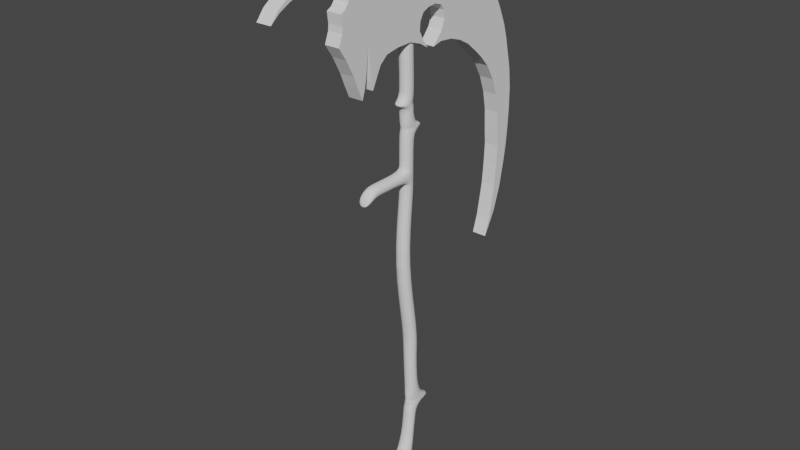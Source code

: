 # Source: fantasyScytheBackup.blend  (saved by Blender 2.93.21; exported with 4.5.12 LTS)
import bpy
from mathutils import Matrix  # noqa: F401  (used for matrix-valued properties, if any)

bpy.ops.wm.read_factory_settings(use_empty=True)
scene = bpy.context.scene
scene.name = 'Scene'

# ---- collections
col_collection = bpy.data.collections.new('Collection'); scene.collection.children.link(col_collection)

# ---- world
world_world = bpy.data.worlds.new('World'); scene.world = world_world
world_world.use_nodes = True; world_world.node_tree.nodes.clear()
_N = world_world.node_tree.nodes; _L = world_world.node_tree.links
n0 = _N.new('ShaderNodeOutputWorld'); n0.name = 'World Output'; n0.location = (300, 300)
n1 = _N.new('ShaderNodeBackground'); n1.name = 'Background'; n1.location = (10, 300)
n1.inputs[0].default_value = (0.05088, 0.05088, 0.05088, 1.0)
_L.new(n1.outputs[0], n0.inputs[0])
n0.is_active_output = True
world_world.color = (0.05088, 0.05088, 0.05088)
world_world.use_sun_shadow = False
world_world.sun_shadow_jitter_overblur = 0.0

# ---- meshes
me_cube_001 = bpy.data.meshes.new('Cube.001')
me_cube_001.from_pydata([(-1.0, 0.614, 0.9997), (-1.0, 4.663, 1.0), (1.0, 0.614, 0.9997), (1.0, 4.663, 1.0), (-1.0, 0.1603, -0.3243), (-1.0, 2.136, -0.3305), (1.0, 2.136, -0.3305), (1.0, 0.1603, -0.3243), (-1.0, -1.0, 0.3207), (-1.0, -1.0, 0.3559), (-1.0, 1.0, 0.3559), (-1.0, 1.0, 0.3207), (1.0, 1.0, 0.3559), (1.0, 1.0, 0.3207), (1.0, -1.0, 0.3559), (1.0, -1.0, 0.3207), (-1.273, -8.851, 0.2925), (-1.273, -8.516, 0.327), (0.727, -8.516, 0.327), (0.727, -8.851, 0.2925), (-1.0, -1.0, 0.4408), (-1.0, -1.0, 0.5154), (-1.0, 0.9978, 0.5154), (-1.0, 1.0, 0.4408), (1.0, 0.9978, 0.5154), (1.0, 1.0, 0.4408), (1.0, -1.0, 0.5154), (1.0, -1.0, 0.4408), (-1.0, -1.0, 0.4749), (-1.0, 2.976, 0.4749), (1.0, 2.976, 0.4749), (1.0, -1.0, 0.4749), (-1.0, -1.0, 0.5202), (-1.0, 1.0, 0.5202), (1.0, 1.0, 0.5202), (1.0, -1.0, 0.5202), (-1.0, -2.276, 0.545), (-1.0, 1.0, 0.545), (1.0, 1.0, 0.545), (1.0, -2.276, 0.545), (-1.0, -1.0, 0.574), (-1.0, 1.0, 0.574), (1.0, 1.0, 0.574), (1.0, -1.0, 0.574), (-1.0, 0.4963, 0.9728), (-1.0, 3.294, 0.9679), (1.0, 3.294, 0.9679), (1.0, 0.4963, 0.9728), (-0.9841, 0.9841, 0.3162), (0.9841, 0.9841, 0.3162), (0.9841, -0.9841, 0.3162), (-0.9841, -0.9841, 0.3162), (-1.0, 1.0, 0.3633), (1.0, 1.0, 0.3633), (1.0, -1.0, 0.3633), (-1.0, -1.0, 0.3633), (-1.0, -7.353, 0.3559), (1.0, -7.353, 0.3559), (1.0, -7.353, 0.3207), (-1.0, -7.353, 0.3207), (1.0, -4.298, 0.3559), (1.0, -4.298, 0.3207), (-1.0, -4.298, 0.3559), (-1.0, -4.298, 0.3207), (-1.0, 1.0, 0.6364), (1.0, 1.0, 0.6364), (1.0, -1.0, 0.6364), (-1.0, -1.0, 0.6364), (-1.0, 1.0, 0.5357), (1.0, 1.0, 0.5357), (1.0, -1.221, 0.5357), (-1.0, -1.221, 0.5357), (-1.0, 1.0, 0.5523), (1.0, 1.0, 0.5523), (1.0, -1.603, 0.5523), (-1.0, -1.603, 0.5523), (-1.0, 1.0, 0.5871), (1.0, 1.0, 0.5871), (1.0, -1.0, 0.5871), (-1.0, -1.0, 0.5871), (-1.0, 1.45, 0.4635), (1.0, 1.45, 0.4635), (1.0, -1.0, 0.4635), (-1.0, -1.0, 0.4635), (-1.0, -1.0, 0.4912), (-1.0, 1.372, 0.4912), (1.0, 1.372, 0.4912), (1.0, -1.0, 0.4912), (-1.0, -1.0, 0.5082), (-1.0, 1.096, 0.5082), (1.0, 1.096, 0.5082), (1.0, -1.0, 0.5082), (1.0, 0.008872, -0.3977), (-1.0, 0.008872, -0.3977), (1.0, 5.197, -0.4157), (-1.0, 5.197, -0.4157), (1.0, -0.008542, -0.4286), (-1.0, -0.008542, -0.4286), (1.0, 1.968, -0.4348), (-1.0, 1.968, -0.4348), (1.306, -2.295, -0.6078), (-1.0, -1.3, -0.6047), (1.306, 1.695, -0.6077), (-1.0, 0.7001, -0.6047), (1.306, 1.159, -0.5931), (-1.611, 1.159, -0.5931), (-1.611, -1.759, -0.5932), (1.306, -1.759, -0.5932), (-1.0, 2.947, -0.422), (-1.0, 0.1119, -0.4131), (1.0, 0.1119, -0.4131), (1.0, 2.947, -0.422), (-1.0, 2.517, -0.3593), (-1.0, 0.2101, -0.3529), (1.0, 0.2101, -0.3529), (1.0, 2.517, -0.3593), (-1.0, 1.93, -0.237), (1.0, 1.93, -0.237), (1.0, -0.04617, -0.2308), (-1.0, -0.04617, -0.2308), (-1.195, 0.8949, -0.5797), (1.195, -1.495, -0.5797), (1.195, 0.8949, -0.5797), (-1.195, -1.495, -0.5797), (-1.0, -0.01428, -0.4028), (1.0, 4.005, -0.4147), (-1.0, 4.005, -0.4147), (1.0, -0.01428, -0.4028), (-1.0, 2.979, -0.3809), (1.0, 0.1016, -0.373), (-1.0, 0.1016, -0.373), (1.0, 2.979, -0.3809), (-1.009, 1.399, -0.506), (1.009, -0.2948, -0.5007), (1.009, 1.399, -0.506), (-1.009, -0.2948, -0.5007), (-1.0, 0.3767, 0.9455), (-1.0, 2.644, 0.9415), (1.0, 2.644, 0.9415), (1.0, 0.3767, 0.9455), (-1.0, 0.4667, 0.966), (-1.0, 3.159, 0.9613), (1.0, 3.159, 0.9613), (1.0, 0.4667, 0.966), (-1.0, 0.575, 0.9908), (-1.0, 3.796, 0.9851), (1.0, 3.796, 0.9851), (1.0, 0.575, 0.9908), (-1.0, 0.6043, 0.9975), (-1.0, 4.284, 0.991), (1.0, 4.284, 0.991), (1.0, 0.6043, 0.9975), (-1.0, -5.708, 0.3559), (-1.0, -5.708, 0.3207), (1.0, -5.708, 0.3559), (1.0, -5.708, 0.3207), (1.102, 1.191, -0.5448), (-1.102, -0.6589, -0.539), (-1.102, 1.191, -0.5448), (1.102, -0.6589, -0.539), (-1.004, 1.727, -0.4633), (1.004, -0.01458, -0.4579), (1.004, 1.727, -0.4633), (-1.004, -0.01458, -0.4579), (-0.9841, -0.9841, 0.2781), (-0.9841, 0.9841, 0.2781), (0.9841, 0.9841, 0.2781), (0.9841, -0.9841, 0.2781), (-1.184, 1.567, -0.05308), (1.184, 2.147, -0.1754), (1.184, 0.1114, -0.1754), (-1.184, 0.1114, -0.1754), (-1.064, -2.15, 0.0752), (-1.064, -0.155, 0.0752), (1.064, -0.155, 0.0752), (1.064, -2.15, 0.0752), (-1.0, 0.7852, 0.7473), (1.0, 0.7852, 0.7473), (1.0, -1.369, 0.7511), (-1.0, -1.369, 0.7511), (-1.0, 2.003, 0.4818), (1.0, 2.003, 0.4818), (1.0, -1.01, 0.4818), (-1.0, -1.01, 0.4818), (-1.0, -1.213, 0.5632), (-1.0, 1.0, 0.5632), (1.0, 1.0, 0.5632), (1.0, -1.213, 0.5632), (-1.0, 1.0, 0.528), (1.0, 1.0, 0.528), (1.0, -1.074, 0.528), (-1.0, -1.074, 0.528), (-1.0, 3.604, -0.3956), (1.0, 0.04791, -0.3836), (-1.0, 0.04791, -0.3836), (1.0, 3.604, -0.3956)], [], [(148, 0, 1, 149), (149, 1, 3, 150), (150, 3, 2, 151), (151, 2, 0, 148), (3, 1, 0, 2), (50, 15, 8, 51), (57, 56, 17, 18), (49, 13, 15, 50), (13, 12, 14, 15), (48, 11, 13, 49), (11, 10, 12, 13), (51, 8, 11, 48), (8, 9, 10, 11), (19, 18, 17, 16), (58, 57, 18, 19), (56, 59, 16, 17), (59, 58, 19, 16), (54, 27, 20, 55), (91, 26, 21, 88), (53, 25, 27, 54), (90, 24, 26, 91), (52, 23, 25, 53), (89, 22, 24, 90), (55, 20, 23, 52), (88, 21, 22, 89), (83, 28, 29, 80), (80, 29, 30, 81), (81, 30, 31, 82), (82, 31, 28, 83), (26, 35, 32, 21), (24, 34, 35, 26), (22, 33, 34, 24), (21, 32, 33, 22), (70, 39, 36, 71), (69, 38, 39, 70), (68, 37, 38, 69), (71, 36, 37, 68), (187, 43, 40, 184), (186, 42, 43, 187), (185, 41, 42, 186), (184, 40, 41, 185), (143, 47, 44, 140), (142, 46, 47, 143), (141, 45, 46, 142), (140, 44, 45, 141), (164, 51, 48, 165), (165, 48, 49, 166), (166, 49, 50, 167), (167, 50, 51, 164), (9, 55, 52, 10), (10, 52, 53, 12), (12, 53, 54, 14), (14, 54, 55, 9), (153, 155, 58, 59), (152, 153, 59, 56), (155, 154, 57, 58), (154, 152, 56, 57), (14, 9, 62, 60), (15, 14, 60, 61), (9, 8, 63, 62), (8, 15, 61, 63), (79, 67, 64, 76), (76, 64, 65, 77), (77, 65, 66, 78), (78, 66, 67, 79), (191, 71, 68, 188), (188, 68, 69, 189), (189, 69, 70, 190), (190, 70, 71, 191), (36, 75, 72, 37), (37, 72, 73, 38), (38, 73, 74, 39), (39, 74, 75, 36), (43, 78, 79, 40), (42, 77, 78, 43), (41, 76, 77, 42), (40, 79, 76, 41), (27, 82, 83, 20), (25, 81, 82, 27), (23, 80, 81, 25), (20, 83, 80, 23), (183, 84, 85, 180), (180, 85, 86, 181), (181, 86, 87, 182), (182, 87, 84, 183), (84, 88, 89, 85), (85, 89, 90, 86), (86, 90, 91, 87), (87, 91, 88, 84), (194, 192, 95, 93), (109, 108, 99, 97), (195, 193, 92, 94), (192, 195, 94, 95), (193, 194, 93, 92), (105, 104, 102, 103), (111, 110, 96, 98), (108, 111, 98, 99), (110, 109, 97, 96), (100, 101, 103, 102), (107, 106, 101, 100), (106, 105, 103, 101), (104, 107, 100, 102), (122, 121, 107, 104), (123, 120, 105, 106), (121, 123, 106, 107), (120, 122, 104, 105), (127, 124, 109, 110), (126, 125, 111, 108), (125, 127, 110, 111), (124, 126, 108, 109), (7, 4, 113, 114), (5, 6, 115, 112), (6, 7, 114, 115), (4, 5, 112, 113), (7, 118, 119, 4), (6, 117, 118, 7), (5, 116, 117, 6), (4, 119, 116, 5), (158, 156, 122, 120), (159, 157, 123, 121), (157, 158, 120, 123), (156, 159, 121, 122), (93, 95, 126, 124), (94, 92, 127, 125), (95, 94, 125, 126), (92, 93, 124, 127), (114, 113, 130, 129), (112, 115, 131, 128), (115, 114, 129, 131), (113, 112, 128, 130), (162, 161, 133, 134), (163, 160, 132, 135), (161, 163, 135, 133), (160, 162, 134, 132), (179, 136, 137, 176), (176, 137, 138, 177), (177, 138, 139, 178), (178, 139, 136, 179), (136, 140, 141, 137), (137, 141, 142, 138), (138, 142, 143, 139), (139, 143, 140, 136), (47, 147, 144, 44), (46, 146, 147, 47), (45, 145, 146, 46), (44, 144, 145, 45), (147, 151, 148, 144), (146, 150, 151, 147), (145, 149, 150, 146), (144, 148, 149, 145), (60, 62, 152, 154), (61, 60, 154, 155), (62, 63, 153, 152), (63, 61, 155, 153), (134, 133, 159, 156), (135, 132, 158, 157), (133, 135, 157, 159), (132, 134, 156, 158), (99, 98, 162, 160), (96, 97, 163, 161), (97, 99, 160, 163), (98, 96, 161, 162), (175, 167, 164, 172), (174, 166, 167, 175), (173, 165, 166, 174), (172, 164, 165, 173), (119, 171, 168, 116), (116, 168, 169, 117), (117, 169, 170, 118), (118, 170, 171, 119), (171, 172, 173, 168), (168, 173, 174, 169), (169, 174, 175, 170), (170, 175, 172, 171), (66, 178, 179, 67), (65, 177, 178, 66), (64, 176, 177, 65), (67, 179, 176, 64), (31, 182, 183, 28), (30, 181, 182, 31), (29, 180, 181, 30), (28, 183, 180, 29), (75, 184, 185, 72), (72, 185, 186, 73), (73, 186, 187, 74), (74, 187, 184, 75), (35, 190, 191, 32), (34, 189, 190, 35), (33, 188, 189, 34), (32, 191, 188, 33), (129, 130, 194, 193), (128, 131, 195, 192), (131, 129, 193, 195), (130, 128, 192, 194)])
_uv = me_cube_001.uv_layers.new(name='UVMap')
_uv.uv.foreach_set('vector', [0.6249, 0.0, 0.625, 0.0, 0.625, 0.25, 0.6249, 0.25, 0.6249, 0.25, 0.625, 0.25, 0.625, 0.5, 0.6249, 0.5, 0.6249, 0.5, 0.625, 0.5, 0.625, 0.75, 0.6249, 0.75, 0.6249, 0.75, 0.625, 0.75, 0.625, 1.0, 0.6249, 1.0, 0.625, 0.5, 0.875, 0.5, 0.875, 0.75, 0.625, 0.75, 0.5586, 0.75, 0.5589, 0.75, 0.5589, 1.0, 0.5586, 1.0, 0.5627, 0.75, 0.5627, 1.0, 0.5627, 1.0, 0.5627, 0.75, 0.5586, 0.5, 0.5589, 0.5, 0.5589, 0.75, 0.5586, 0.75, 0.5589, 0.5, 0.5627, 0.5, 0.5627, 0.75, 0.5589, 0.75, 0.5586, 0.25, 0.5589, 0.25, 0.5589, 0.5, 0.5586, 0.5, 0.5589, 0.25, 0.5627, 0.25, 0.5627, 0.5, 0.5589, 0.5, 0.5586, 0.0, 0.5589, 0.0, 0.5589, 0.25, 0.5586, 0.25, 0.5589, 0.0, 0.5627, 0.0, 0.5627, 0.25, 0.5589, 0.25, 0.5589, 0.75, 0.5627, 0.75, 0.5627, 1.0, 0.5589, 1.0, 0.5589, 0.75, 0.5627, 0.75, 0.5627, 0.75, 0.5589, 0.75, 0.5627, 0.0, 0.5589, 0.0, 0.5589, 0.0, 0.5627, 0.0, 0.5589, 1.0, 0.5589, 0.75, 0.5589, 0.75, 0.5589, 1.0, 0.5653, 0.75, 0.5923, 0.75, 0.5923, 1.0, 0.5653, 1.0, 0.5949, 0.75, 0.5954, 0.75, 0.5954, 1.0, 0.5949, 1.0, 0.5653, 0.5, 0.5923, 0.5, 0.5923, 0.75, 0.5653, 0.75, 0.5949, 0.5, 0.5954, 0.5, 0.5954, 0.75, 0.5949, 0.75, 0.5653, 0.25, 0.5923, 0.25, 0.5923, 0.5, 0.5653, 0.5, 0.5949, 0.25, 0.5954, 0.25, 0.5954, 0.5, 0.5949, 0.5, 0.5653, 0.0, 0.5923, 0.0, 0.5923, 0.25, 0.5653, 0.25, 0.5949, 0.0, 0.5954, 0.0, 0.5954, 0.25, 0.5949, 0.25, 0.5931, 0.0, 0.5939, 0.0, 0.5939, 0.25, 0.5931, 0.25, 0.5931, 0.25, 0.5939, 0.25, 0.5939, 0.5, 0.5931, 0.5, 0.5931, 0.5, 0.5939, 0.5, 0.5939, 0.75, 0.5931, 0.75, 0.5931, 0.75, 0.5939, 0.75, 0.5939, 1.0, 0.5931, 1.0, 0.5954, 0.75, 0.6102, 0.75, 0.6102, 1.0, 0.5954, 1.0, 0.5954, 0.5, 0.6102, 0.5, 0.6102, 0.75, 0.5954, 0.75, 0.5954, 0.25, 0.6102, 0.25, 0.6102, 0.5, 0.5954, 0.5, 0.5954, 0.0, 0.6102, 0.0, 0.6102, 0.25, 0.5954, 0.25, 0.6106, 0.75, 0.6108, 0.75, 0.6108, 1.0, 0.6106, 1.0, 0.6106, 0.5, 0.6108, 0.5, 0.6108, 0.75, 0.6106, 0.75, 0.6106, 0.25, 0.6108, 0.25, 0.6108, 0.5, 0.6106, 0.5, 0.6106, 0.0, 0.6108, 0.0, 0.6108, 0.25, 0.6106, 0.25, 0.6112, 0.75, 0.6115, 0.75, 0.6115, 1.0, 0.6112, 1.0, 0.6112, 0.5, 0.6115, 0.5, 0.6115, 0.75, 0.6112, 0.75, 0.6112, 0.25, 0.6115, 0.25, 0.6115, 0.5, 0.6112, 0.5, 0.6112, 0.0, 0.6115, 0.0, 0.6115, 0.25, 0.6112, 0.25, 0.6242, 0.75, 0.6246, 0.75, 0.6246, 1.0, 0.6242, 1.0, 0.6242, 0.5, 0.6246, 0.5, 0.6246, 0.75, 0.6242, 0.75, 0.6242, 0.25, 0.6246, 0.25, 0.6246, 0.5, 0.6242, 0.5, 0.6242, 0.0, 0.6246, 0.0, 0.6246, 0.25, 0.6242, 0.25, 0.556, 0.0, 0.5586, 0.0, 0.5586, 0.25, 0.556, 0.25, 0.556, 0.25, 0.5586, 0.25, 0.5586, 0.5, 0.556, 0.5, 0.556, 0.5, 0.5586, 0.5, 0.5586, 0.75, 0.556, 0.75, 0.556, 0.75, 0.5586, 0.75, 0.5586, 1.0, 0.556, 1.0, 0.5627, 0.0, 0.5653, 0.0, 0.5653, 0.25, 0.5627, 0.25, 0.5627, 0.25, 0.5653, 0.25, 0.5653, 0.5, 0.5627, 0.5, 0.5627, 0.5, 0.5653, 0.5, 0.5653, 0.75, 0.5627, 0.75, 0.5627, 0.75, 0.5653, 0.75, 0.5653, 1.0, 0.5627, 1.0, 0.5589, 1.0, 0.5589, 0.75, 0.5589, 0.75, 0.5589, 1.0, 0.5627, 0.0, 0.5589, 0.0, 0.5589, 0.0, 0.5627, 0.0, 0.5589, 0.75, 0.5627, 0.75, 0.5627, 0.75, 0.5589, 0.75, 0.5627, 0.75, 0.5627, 1.0, 0.5627, 1.0, 0.5627, 0.75, 0.5627, 0.75, 0.5627, 1.0, 0.5627, 1.0, 0.5627, 0.75, 0.5589, 0.75, 0.5627, 0.75, 0.5627, 0.75, 0.5589, 0.75, 0.5627, 0.0, 0.5589, 0.0, 0.5589, 0.0, 0.5627, 0.0, 0.5589, 1.0, 0.5589, 0.75, 0.5589, 0.75, 0.5589, 1.0, 0.6117, 0.0, 0.6129, 0.0, 0.6129, 0.25, 0.6117, 0.25, 0.6117, 0.25, 0.6129, 0.25, 0.6129, 0.5, 0.6117, 0.5, 0.6117, 0.5, 0.6129, 0.5, 0.6129, 0.75, 0.6117, 0.75, 0.6117, 0.75, 0.6129, 0.75, 0.6129, 1.0, 0.6117, 1.0, 0.6104, 0.0, 0.6106, 0.0, 0.6106, 0.25, 0.6104, 0.25, 0.6104, 0.25, 0.6106, 0.25, 0.6106, 0.5, 0.6104, 0.5, 0.6104, 0.5, 0.6106, 0.5, 0.6106, 0.75, 0.6104, 0.75, 0.6104, 0.75, 0.6106, 0.75, 0.6106, 1.0, 0.6104, 1.0, 0.6108, 0.0, 0.611, 0.0, 0.611, 0.25, 0.6108, 0.25, 0.6108, 0.25, 0.611, 0.25, 0.611, 0.5, 0.6108, 0.5, 0.6108, 0.5, 0.611, 0.5, 0.611, 0.75, 0.6108, 0.75, 0.6108, 0.75, 0.611, 0.75, 0.611, 1.0, 0.6108, 1.0, 0.6115, 0.75, 0.6117, 0.75, 0.6117, 1.0, 0.6115, 1.0, 0.6115, 0.5, 0.6117, 0.5, 0.6117, 0.75, 0.6115, 0.75, 0.6115, 0.25, 0.6117, 0.25, 0.6117, 0.5, 0.6115, 0.5, 0.6115, 0.0, 0.6117, 0.0, 0.6117, 0.25, 0.6115, 0.25, 0.5923, 0.75, 0.5931, 0.75, 0.5931, 1.0, 0.5923, 1.0, 0.5923, 0.5, 0.5931, 0.5, 0.5931, 0.75, 0.5923, 0.75, 0.5923, 0.25, 0.5931, 0.25, 0.5931, 0.5, 0.5923, 0.5, 0.5923, 0.0, 0.5931, 0.0, 0.5931, 0.25, 0.5923, 0.25, 0.5943, 0.0, 0.5947, 0.0, 0.5947, 0.25, 0.5943, 0.25, 0.5943, 0.25, 0.5947, 0.25, 0.5947, 0.5, 0.5943, 0.5, 0.5943, 0.5, 0.5947, 0.5, 0.5947, 0.75, 0.5943, 0.75, 0.5943, 0.75, 0.5947, 0.75, 0.5947, 1.0, 0.5943, 1.0, 0.5947, 0.0, 0.5949, 0.0, 0.5949, 0.25, 0.5947, 0.25, 0.5947, 0.25, 0.5949, 0.25, 0.5949, 0.5, 0.5947, 0.5, 0.5947, 0.5, 0.5949, 0.5, 0.5949, 0.75, 0.5947, 0.75, 0.5947, 0.75, 0.5949, 0.75, 0.5949, 1.0, 0.5947, 1.0, 0.4966, 0.0, 0.4966, 0.25, 0.4966, 0.25, 0.4966, 0.0, 0.4966, 0.0, 0.4966, 0.25, 0.4966, 0.25, 0.4966, 0.0, 0.4966, 0.5, 0.4966, 0.75, 0.4966, 0.75, 0.4966, 0.5, 0.4966, 0.25, 0.4966, 0.5, 0.4966, 0.5, 0.4966, 0.25, 0.4966, 0.75, 0.4966, 1.0, 0.4966, 1.0, 0.4966, 0.75, 0.4966, 0.25, 0.4966, 0.5, 0.4966, 0.5, 0.4966, 0.25, 0.4966, 0.5, 0.4966, 0.75, 0.4966, 0.75, 0.4966, 0.5, 0.4966, 0.25, 0.4966, 0.5, 0.4966, 0.5, 0.4966, 0.25, 0.4966, 0.75, 0.4966, 1.0, 0.4966, 1.0, 0.4966, 0.75, 0.4966, 0.75, 0.4966, 0.0, 0.4966, 0.25, 0.4966, 0.5, 0.4966, 0.75, 0.4966, 1.0, 0.4966, 1.0, 0.4966, 0.75, 0.4966, 0.0, 0.4966, 0.25, 0.4966, 0.25, 0.4966, 0.0, 0.4966, 0.5, 0.4966, 0.75, 0.4966, 0.75, 0.4966, 0.5, 0.4966, 0.5, 0.4966, 0.75, 0.4966, 0.75, 0.4966, 0.5, 0.4966, 0.0, 0.4966, 0.25, 0.4966, 0.25, 0.4966, 0.0, 0.4966, 0.75, 0.4966, 1.0, 0.4966, 1.0, 0.4966, 0.75, 0.4966, 0.25, 0.4966, 0.5, 0.4966, 0.5, 0.4966, 0.25, 0.4966, 0.75, 0.4966, 1.0, 0.4966, 1.0, 0.4966, 0.75, 0.4966, 0.25, 0.4966, 0.5, 0.4966, 0.5, 0.4966, 0.25, 0.4966, 0.5, 0.4966, 0.75, 0.4966, 0.75, 0.4966, 0.5, 0.4966, 0.0, 0.4966, 0.25, 0.4966, 0.25, 0.4966, 0.0, 0.4966, 0.75, 0.4966, 1.0, 0.4966, 1.0, 0.4966, 0.75, 0.4966, 0.25, 0.4966, 0.5, 0.4966, 0.5, 0.4966, 0.25, 0.4966, 0.5, 0.4966, 0.75, 0.4966, 0.75, 0.4966, 0.5, 0.4966, 0.0, 0.4966, 0.25, 0.4966, 0.25, 0.4966, 0.0, 0.4966, 0.75, 0.5139, 0.75, 0.5139, 1.0, 0.4966, 1.0, 0.4966, 0.5, 0.5139, 0.5, 0.5139, 0.75, 0.4966, 0.75, 0.4966, 0.25, 0.5139, 0.25, 0.5139, 0.5, 0.4966, 0.5, 0.4966, 0.0, 0.5139, 0.0, 0.5139, 0.25, 0.4966, 0.25, 0.4966, 0.25, 0.4966, 0.5, 0.4966, 0.5, 0.4966, 0.25, 0.4966, 0.75, 0.4966, 1.0, 0.4966, 1.0, 0.4966, 0.75, 0.4966, 0.0, 0.4966, 0.25, 0.4966, 0.25, 0.4966, 0.0, 0.4966, 0.5, 0.4966, 0.75, 0.4966, 0.75, 0.4966, 0.5, 0.4966, 0.0, 0.4966, 0.25, 0.4966, 0.25, 0.4966, 0.0, 0.4966, 0.5, 0.4966, 0.75, 0.4966, 0.75, 0.4966, 0.5, 0.4966, 0.25, 0.4966, 0.5, 0.4966, 0.5, 0.4966, 0.25, 0.4966, 0.75, 0.4966, 1.0, 0.4966, 1.0, 0.4966, 0.75, 0.4966, 0.75, 0.4966, 1.0, 0.4966, 1.0, 0.4966, 0.75, 0.4966, 0.25, 0.4966, 0.5, 0.4966, 0.5, 0.4966, 0.25, 0.4966, 0.5, 0.4966, 0.75, 0.4966, 0.75, 0.4966, 0.5, 0.4966, 0.0, 0.4966, 0.25, 0.4966, 0.25, 0.4966, 0.0, 0.4966, 0.5, 0.4966, 0.75, 0.4966, 0.75, 0.4966, 0.5, 0.4966, 0.0, 0.4966, 0.25, 0.4966, 0.25, 0.4966, 0.0, 0.4966, 0.75, 0.4966, 1.0, 0.4966, 1.0, 0.4966, 0.75, 0.4966, 0.25, 0.4966, 0.5, 0.4966, 0.5, 0.4966, 0.25, 0.6192, 0.0, 0.6237, 0.0, 0.6237, 0.25, 0.6192, 0.25, 0.6192, 0.25, 0.6237, 0.25, 0.6237, 0.5, 0.6192, 0.5, 0.6192, 0.5, 0.6237, 0.5, 0.6237, 0.75, 0.6192, 0.75, 0.6192, 0.75, 0.6237, 0.75, 0.6237, 1.0, 0.6192, 1.0, 0.6237, 0.0, 0.6242, 0.0, 0.6242, 0.25, 0.6237, 0.25, 0.6237, 0.25, 0.6242, 0.25, 0.6242, 0.5, 0.6237, 0.5, 0.6237, 0.5, 0.6242, 0.5, 0.6242, 0.75, 0.6237, 0.75, 0.6237, 0.75, 0.6242, 0.75, 0.6242, 1.0, 0.6237, 1.0, 0.6246, 0.75, 0.6248, 0.75, 0.6248, 1.0, 0.6246, 1.0, 0.6246, 0.5, 0.6248, 0.5, 0.6248, 0.75, 0.6246, 0.75, 0.6246, 0.25, 0.6248, 0.25, 0.6248, 0.5, 0.6246, 0.5, 0.6246, 0.0, 0.6248, 0.0, 0.6248, 0.25, 0.6246, 0.25, 0.6248, 0.75, 0.6249, 0.75, 0.6249, 1.0, 0.6248, 1.0, 0.6248, 0.5, 0.6249, 0.5, 0.6249, 0.75, 0.6248, 0.75, 0.6248, 0.25, 0.6249, 0.25, 0.6249, 0.5, 0.6248, 0.5, 0.6248, 0.0, 0.6249, 0.0, 0.6249, 0.25, 0.6248, 0.25, 0.5627, 0.75, 0.5627, 1.0, 0.5627, 1.0, 0.5627, 0.75, 0.5589, 0.75, 0.5627, 0.75, 0.5627, 0.75, 0.5589, 0.75, 0.5627, 0.0, 0.5589, 0.0, 0.5589, 0.0, 0.5627, 0.0, 0.5589, 1.0, 0.5589, 0.75, 0.5589, 0.75, 0.5589, 1.0, 0.4966, 0.5, 0.4966, 0.75, 0.4966, 0.75, 0.4966, 0.5, 0.4966, 0.0, 0.4966, 0.25, 0.4966, 0.25, 0.4966, 0.0, 0.4966, 0.75, 0.4966, 1.0, 0.4966, 1.0, 0.4966, 0.75, 0.4966, 0.25, 0.4966, 0.5, 0.4966, 0.5, 0.4966, 0.25, 0.4966, 0.25, 0.4966, 0.5, 0.4966, 0.5, 0.4966, 0.25, 0.4966, 0.75, 0.4966, 1.0, 0.4966, 1.0, 0.4966, 0.75, 0.4966, 0.0, 0.4966, 0.25, 0.4966, 0.25, 0.4966, 0.0, 0.4966, 0.5, 0.4966, 0.75, 0.4966, 0.75, 0.4966, 0.5, 0.5475, 0.75, 0.556, 0.75, 0.556, 1.0, 0.5475, 1.0, 0.5475, 0.5, 0.556, 0.5, 0.556, 0.75, 0.5475, 0.75, 0.5475, 0.25, 0.556, 0.25, 0.556, 0.5, 0.5475, 0.5, 0.5475, -1.483e-08, 0.556, 0.0, 0.556, 0.25, 0.5475, 0.25, 0.5139, 0.0, 0.5349, -3.698e-08, 0.5349, 0.25, 0.5139, 0.25, 0.5139, 0.25, 0.5349, 0.25, 0.5349, 0.5, 0.5139, 0.5, 0.5139, 0.5, 0.5349, 0.5, 0.5349, 0.75, 0.5139, 0.75, 0.5139, 0.75, 0.5349, 0.75, 0.5349, 1.0, 0.5139, 1.0, 0.5349, -3.698e-08, 0.5475, -1.483e-08, 0.5475, 0.25, 0.5349, 0.25, 0.5349, 0.25, 0.5475, 0.25, 0.5475, 0.5, 0.5349, 0.5, 0.5349, 0.5, 0.5475, 0.5, 0.5475, 0.75, 0.5349, 0.75, 0.5349, 0.75, 0.5475, 0.75, 0.5475, 1.0, 0.5349, 1.0, 0.6129, 0.75, 0.6192, 0.75, 0.6192, 1.0, 0.6129, 1.0, 0.6129, 0.5, 0.6192, 0.5, 0.6192, 0.75, 0.6129, 0.75, 0.6129, 0.25, 0.6192, 0.25, 0.6192, 0.5, 0.6129, 0.5, 0.6129, 0.0, 0.6192, 0.0, 0.6192, 0.25, 0.6129, 0.25, 0.5939, 0.75, 0.5943, 0.75, 0.5943, 1.0, 0.5939, 1.0, 0.5939, 0.5, 0.5943, 0.5, 0.5943, 0.75, 0.5939, 0.75, 0.5939, 0.25, 0.5943, 0.25, 0.5943, 0.5, 0.5939, 0.5, 0.5939, 0.0, 0.5943, 0.0, 0.5943, 0.25, 0.5939, 0.25, 0.611, 0.0, 0.6112, 0.0, 0.6112, 0.25, 0.611, 0.25, 0.611, 0.25, 0.6112, 0.25, 0.6112, 0.5, 0.611, 0.5, 0.611, 0.5, 0.6112, 0.5, 0.6112, 0.75, 0.611, 0.75, 0.611, 0.75, 0.6112, 0.75, 0.6112, 1.0, 0.611, 1.0, 0.6102, 0.75, 0.6104, 0.75, 0.6104, 1.0, 0.6102, 1.0, 0.6102, 0.5, 0.6104, 0.5, 0.6104, 0.75, 0.6102, 0.75, 0.6102, 0.25, 0.6104, 0.25, 0.6104, 0.5, 0.6102, 0.5, 0.6102, 0.0, 0.6104, 0.0, 0.6104, 0.25, 0.6102, 0.25, 0.4966, 0.75, 0.4966, 1.0, 0.4966, 1.0, 0.4966, 0.75, 0.4966, 0.25, 0.4966, 0.5, 0.4966, 0.5, 0.4966, 0.25, 0.4966, 0.5, 0.4966, 0.75, 0.4966, 0.75, 0.4966, 0.5, 0.4966, 0.0, 0.4966, 0.25, 0.4966, 0.25, 0.4966, 0.0])
me_cube_001.use_remesh_fix_poles = True
me_cube_001.use_remesh_preserve_attributes = False
me_cube_001.update()
me_cube_002 = bpy.data.meshes.new('Cube.002')
me_cube_002.from_pydata([(1.0, -1.659, 3.369), (1.0, -1.149, 2.832), (1.0, -0.8183, 2.254), (1.0, -0.8597, 1.895), (1.0, -1.163, 1.496), (1.0, -1.562, 1.289), (1.0, -1.493, -0.005592), (1.0, -1.824, -0.8459), (1.0, -2.499, 3.576), (1.0, -3.615, 3.535), (1.0, -4.799, 3.438), (1.0, -5.929, 3.011), (1.0, -6.811, 2.557), (1.0, -7.554, 1.937), (1.0, -6.935, 2.694), (1.0, -6.108, 3.287), (1.0, -4.978, 3.893), (1.0, -4.069, 4.182), (1.0, -2.733, 4.402), (1.0, -1.466, 4.471), (1.0, -0.8597, 4.568), (1.0, -0.5153, 4.816), (1.0, -0.4739, 5.325), (1.0, 3.225, 4.766), (1.0, 3.695, 4.216), (1.0, 4.182, 3.857), (1.0, 4.716, 3.658), (1.0, 5.481, 3.706), (1.0, 6.533, 3.833), (1.0, 7.083, 3.929), (1.0, 7.907, 3.929), (1.0, 9.097, 3.752), (1.0, 10.39, 3.364), (1.0, 11.63, 2.59), (1.0, 12.48, 1.984), (1.0, 13.29, 1.259), (1.0, 13.97, 0.4657), (1.0, 14.74, -0.4958), (1.0, 15.47, -1.623), (1.0, 15.84, -2.396), (1.0, 16.32, -3.476), (1.0, 16.65, -4.529), (1.0, 16.92, -5.649), (1.0, 17.28, -7.153), (1.0, 17.46, -8.785), (1.0, 17.47, -10.44), (1.0, 17.39, -12.02), (1.0, 17.26, -13.49), (1.0, 17.04, -14.92), (1.0, 16.63, -16.93), (1.0, 15.98, -18.87), (1.0, 15.6, -19.61), (1.0, 14.91, -20.84), (1.0, -0.4909, -3.083), (1.0, -1.181, -1.798), (1.0, -0.1101, -4.012), (1.0, 0.3079, -4.959), (1.0, 0.5282, -4.272), (1.0, 0.6721, -3.583), (1.0, 0.8183, -2.441), (1.0, 0.9611, -1.155), (1.0, 1.056, -2.06), (1.0, 1.14, -2.941), (1.0, 1.242, -3.907), (1.0, 1.354, -4.55), (1.0, 2.151, -2.964), (1.0, 2.794, -2.417), (1.0, 3.937, -2.206), (1.0, 5.246, -2.179), (1.0, 6.269, -2.512), (1.0, 7.126, -3.012), (1.0, 6.626, -2.346), (1.0, 6.245, -1.655), (1.0, 6.293, -0.9887), (1.0, 6.601, -0.4099), (1.0, 7.2, -0.1443), (1.0, 7.936, -0.08417), (1.0, 8.578, -0.2984), (1.0, 8.864, -0.7269), (1.0, 8.975, -1.37), (1.0, 8.721, -2.084), (1.0, 8.316, -2.56), (1.0, 7.793, -3.107), (1.0, 8.621, -2.907), (1.0, 9.821, -3.022), (1.0, 10.87, -3.371), (1.0, 11.82, -3.894), (1.0, 12.76, -4.65), (1.0, 15.9, -16.73), (1.0, 16.06, -14.89), (1.0, 16.13, -13.33), (1.0, 15.94, -10.42), (1.0, 15.64, -8.888), (1.0, 15.13, -7.517), (1.0, 14.35, -6.217), (1.0, 13.5, -5.304), (1.0, 15.54, -18.63), (1.0, 15.37, -19.46), (1.0, 7.164, 3.604), (1.0, 6.609, 3.508), (1.0, 7.93, 3.585), (1.0, 9.027, 3.432), (1.0, 10.26, 3.028), (1.0, 11.54, 2.339), (1.0, 12.32, 1.769), (1.0, 13.17, 1.031), (1.0, 13.78, 0.2836), (1.0, 14.54, -0.7044), (1.0, 15.24, -1.788), (1.0, 15.62, -2.519), (1.0, 16.06, -3.525), (1.0, 16.38, -4.587), (1.0, 16.7, -5.744), (1.0, 17.0, -7.193), (1.0, 17.21, -8.793), (1.0, 17.24, -10.41), (1.0, 17.16, -12.02), (1.0, 17.04, -13.43), (1.0, 16.82, -14.89), (1.0, 16.48, -16.83), (1.0, 15.84, -18.8), (1.0, 15.54, -19.56), (1.0, 1.911, -2.752), (1.0, 2.588, -2.143), (1.0, 3.908, -1.902), (1.0, 5.286, -1.902), (1.0, 6.215, -2.224), (1.0, 5.905, -1.948), (1.0, 5.715, -1.231), (1.0, 5.761, -0.7626), (1.0, 6.039, -0.2468), (1.0, 6.535, 0.1499), (1.0, 7.229, 0.3681), (1.0, 7.905, 0.4152), (1.0, 8.578, 0.2689), (1.0, 9.094, -0.108), (1.0, 9.352, -0.6832), (1.0, 9.392, -1.397), (1.0, 9.193, -2.052), (1.0, 8.777, -2.488), (1.0, 8.603, -2.681), (1.0, 9.914, -2.813), (1.0, 11.03, -3.184), (1.0, 12.03, -3.723), (1.0, 12.95, -4.486), (1.0, 13.72, -5.176), (1.0, 14.65, -6.118), (1.0, 15.42, -7.429), (1.0, 15.89, -8.825), (1.0, 16.18, -10.37), (1.0, 16.37, -13.28), (1.0, 16.29, -14.87), (1.0, 16.1, -16.67), (1.0, 15.69, -18.67), (1.0, 15.45, -19.49), (1.0, 5.557, 3.384), (1.0, 4.591, 3.327), (1.0, 4.017, 3.575), (1.0, 3.196, 4.264), (1.0, 1.684, -3.361), (1.0, 3.815, 1.041), (1.0, 4.958, 1.241), (1.0, 9.045, 0.8927), (1.0, 9.806, 0.635), (1.0, 11.47, -0.2009), (1.0, 12.19, -0.7847), (1.0, 13.48, -1.973), (1.0, 15.23, -4.691), (1.0, 15.71, -5.759), (1.0, 16.21, -7.161), (1.0, 16.55, -8.675), (1.0, 16.74, -10.29), (1.0, 16.76, -11.96), (1.0, 16.69, -13.31), (1.0, 16.56, -14.86), (1.0, 16.31, -16.69), (1.0, 15.77, -18.72), (1.0, 15.5, -19.51), (1.0, 0.8737, -0.09972), (1.0, 0.7069, 0.6066), (1.0, 3.65, 0.6906), (1.0, 3.466, 0.2282), (1.0, 3.299, -0.1385), (1.0, 3.115, -0.6327), (1.0, -1.461, 0.4568), (1.0, 0.5672, 0.9698), (1.0, 2.6, 0.4516), (1.0, 2.11, -2.018), (1.0, 2.429, -0.5118), (1.0, 2.54, 0.1179), (1.0, 3.466, 3.977), (1.0, 1.881, -3.476), (1.0, 8.147, -2.76), (1.0, 16.04, -12.17), (1.0, 16.28, -12.12), (1.0, 14.06, -2.879), (1.0, 14.65, -3.785), (1.0, 10.55, 0.3455), (1.0, 5.647, 1.332), (1.0, 6.197, 1.356), (1.0, 6.726, 1.337), (1.0, 7.293, 1.267), (1.0, 7.844, 1.181), (1.0, 8.411, 1.09), (1.0, 3.4, 3.245), (1.0, 3.955, 3.286), (1.0, -0.5909, 3.92), (1.0, 5.673, 1.088), (1.0, 6.157, 0.9915), (1.0, 6.637, 0.8946), (1.0, 7.186, 0.7931), (1.0, 7.541, 0.7147), (1.0, 10.06, -2.638), (1.0, 10.42, -2.27), (1.0, 10.85, -1.864), (1.0, 3.906, -0.8187), (1.0, 5.381, -1.158)], [], [(13, 14, 12), (11, 12, 14, 15), (10, 11, 15, 16), (9, 10, 16, 17), (8, 9, 17, 18), (0, 8, 18, 19), (1, 0, 19, 20), (2, 1, 20, 21, 206), (22, 23, 158, 21), (56, 55, 58, 57), (55, 53, 59, 58), (53, 54, 60, 59), (7, 178, 60, 54), (6, 179, 178, 7), (2, 160, 180, 3), (62, 159, 63), (61, 122, 159, 62), (182, 189, 186, 181), (186, 189, 179, 185), (182, 183, 188, 189), (183, 123, 187, 188), (123, 122, 187), (60, 187, 122, 61), (178, 188, 187, 60), (179, 189, 188, 178), (184, 185, 179, 6), (4, 185, 184, 5), (3, 180, 181, 186, 185, 4), (24, 190, 158, 23), (25, 157, 190, 24), (26, 156, 157, 25), (27, 155, 156, 26), (28, 99, 155, 27), (29, 98, 99, 28), (30, 100, 98, 29), (31, 101, 100, 30), (32, 102, 101, 31), (33, 103, 102, 32), (34, 104, 103, 33), (35, 105, 104, 34), (36, 106, 105, 35), (37, 107, 106, 36), (38, 108, 107, 37), (39, 109, 108, 38), (40, 110, 109, 39), (41, 111, 110, 40), (42, 112, 111, 41), (43, 113, 112, 42), (44, 114, 113, 43), (45, 115, 114, 44), (46, 116, 115, 45), (47, 117, 116, 46), (48, 118, 117, 47), (49, 119, 118, 48), (50, 120, 119, 49), (51, 121, 120, 50), (52, 121, 51), (63, 159, 191, 64), (159, 122, 65, 191), (66, 65, 122, 123), (67, 66, 123, 124), (68, 67, 124, 125), (69, 68, 125, 126), (69, 126, 71, 70), (72, 71, 126, 127), (73, 72, 127, 128), (74, 73, 128, 129), (75, 74, 131, 132), (129, 130, 131, 74), (76, 75, 132, 133), (77, 76, 133, 134), (78, 77, 134, 135), (80, 79, 137, 138), (135, 136, 78), (79, 78, 136, 137), (81, 80, 138, 139), (192, 81, 139, 140), (82, 192, 140, 83), (84, 83, 140, 141), (85, 84, 141, 142), (86, 85, 142, 143), (87, 86, 143, 144), (95, 87, 144, 145), (94, 95, 145, 146), (93, 94, 146, 147), (92, 93, 147, 148), (91, 92, 148, 149), (193, 91, 149, 194), (89, 90, 150, 151), (88, 89, 151, 152), (96, 88, 152, 153), (97, 96, 153, 154), (52, 97, 154), (52, 154, 177), (52, 177, 121), (154, 153, 176, 177), (121, 177, 176, 120), (120, 176, 175, 119), (153, 152, 175, 176), (152, 151, 174, 175), (119, 175, 174, 118), (151, 150, 173, 174), (118, 174, 173, 117), (90, 193, 194, 150), (150, 194, 172, 173), (117, 173, 172, 116), (116, 172, 171, 115), (172, 194, 149, 171), (149, 148, 170, 171), (115, 171, 170, 114), (148, 147, 169, 170), (114, 170, 169, 113), (147, 146, 168, 169), (113, 169, 168, 112), (146, 145, 167, 168), (112, 168, 167, 111), (145, 144, 196, 167), (111, 167, 196, 110), (144, 143, 195, 196), (110, 196, 195, 109), (143, 142, 166, 195), (109, 195, 166, 108), (139, 212, 141, 140), (108, 166, 165, 107), (107, 165, 164, 106), (137, 136, 197, 164), (106, 164, 197, 105), (105, 197, 163, 104), (104, 163, 162, 103), (103, 162, 203, 102), (102, 203, 202, 101), (101, 202, 201, 100), (100, 201, 200, 98), (98, 200, 199, 99), (99, 199, 198, 155), (155, 198, 161, 156), (157, 205, 204, 190), (190, 204, 158), (156, 205, 157), (160, 204, 205, 156, 161), (21, 158, 204, 206), (204, 160, 2, 206), (128, 216, 215, 183, 182, 129), (129, 182, 181, 130), (130, 181, 180, 131), (132, 131, 180, 160), (203, 133, 211, 202), (135, 134, 162, 163), (134, 133, 203, 162), (202, 211, 210, 201), (201, 210, 209, 200), (200, 209, 208, 199), (199, 208, 207, 198), (198, 207, 161), (133, 132, 211), (160, 161, 207, 208, 209, 210, 211, 132), (136, 135, 163, 197), (138, 213, 212, 139), (137, 214, 213, 138), (165, 214, 137, 164), (142, 141, 212, 213, 214, 165, 166), (124, 123, 183, 215), (125, 124, 215, 216), (126, 125, 127), (128, 127, 125, 216)])
_uv = me_cube_002.uv_layers.new(name='UVMap')
_uv.uv.foreach_set('vector', [0.0, 0.0, 0.0, 0.0, 0.0, 0.0, 0.0, 0.0, 0.0, 0.0, 0.0, 0.0, 0.0, 0.0, 0.0, 0.0, 0.0, 0.0, 0.0, 0.0, 0.0, 0.0, 0.0, 0.0, 0.0, 0.0, 0.0, 0.0, 0.0, 0.0, 0.0, 0.0, 0.0, 0.0, 0.0, 0.0, 0.0, 0.0, 0.0, 0.0, 0.0, 0.0, 0.0, 0.0, 0.0, 0.0, 0.0, 0.0, 0.0, 0.0, 0.0, 0.0, 0.0, 0.0, 0.0, 0.0, 0.0, 0.0, 0.0, 0.0, 0.0, 0.0, 0.0, 0.0, 0.0, 0.0, 0.0, 0.0, 0.0, 0.0, 0.0, 0.0, 0.0, 0.0, 0.0, 0.0, 0.0, 0.0, 0.0, 0.0, 0.0, 0.0, 0.0, 0.0, 0.0, 0.0, 0.0, 0.0, 0.0, 0.0, 0.0, 0.0, 0.0, 0.0, 0.0, 0.0, 0.0, 0.0, 0.0, 0.0, 0.0, 0.0, 0.0, 0.0, 0.0, 0.0, 0.0, 0.0, 0.0, 0.0, 0.0, 0.0, 0.0, 0.0, 0.0, 0.0, 0.0, 0.0, 0.0, 0.0, 0.0, 0.0, 0.0, 0.0, 0.0, 0.0, 0.0, 0.0, 0.0, 0.0, 0.0, 0.0, 0.0, 0.0, 0.0, 0.0, 0.0, 0.0, 0.0, 0.0, 0.0, 0.0, 0.0, 0.0, 0.0, 0.0, 0.0, 0.0, 0.0, 0.0, 0.0, 0.0, 0.0, 0.0, 0.0, 0.0, 0.0, 0.0, 0.0, 0.0, 0.0, 0.0, 0.0, 0.0, 0.0, 0.0, 0.0, 0.0, 0.0, 0.0, 0.0, 0.0, 0.0, 0.0, 0.0, 0.0, 0.0, 0.0, 0.0, 0.0, 0.0, 0.0, 0.0, 0.0, 0.0, 0.0, 0.0, 0.0, 0.0, 0.0, 0.0, 0.0, 0.0, 0.0, 0.0, 0.0, 0.0, 0.0, 0.0, 0.0, 0.0, 0.0, 0.0, 0.0, 0.0, 0.0, 0.0, 0.0, 0.0, 0.0, 0.0, 0.0, 0.0, 0.0, 0.0, 0.0, 0.0, 0.0, 0.0, 0.0, 0.0, 0.0, 0.0, 0.0, 0.0, 0.0, 0.0, 0.0, 0.0, 0.0, 0.0, 0.0, 0.0, 0.0, 0.0, 0.0, 0.0, 0.0, 0.0, 0.0, 0.0, 0.0, 0.0, 0.0, 0.0, 0.0, 0.0, 0.0, 0.0, 0.0, 0.0, 0.0, 0.0, 0.0, 0.0, 0.0, 0.0, 0.0, 0.0, 0.0, 0.0, 0.0, 0.0, 0.0, 0.0, 0.0, 0.0, 0.0, 0.0, 0.0, 0.0, 0.0, 0.0, 0.0, 0.0, 0.0, 0.0, 0.0, 0.0, 0.0, 0.0, 0.0, 0.0, 0.0, 0.0, 0.0, 0.0, 0.0, 0.0, 0.0, 0.0, 0.0, 0.0, 0.0, 0.0, 0.0, 0.0, 0.0, 0.0, 0.0, 0.0, 0.0, 0.0, 0.0, 0.0, 0.0, 0.0, 0.0, 0.0, 0.0, 0.0, 0.0, 0.0, 0.0, 0.0, 0.0, 0.0, 0.0, 0.0, 0.0, 0.0, 0.0, 0.0, 0.0, 0.0, 0.0, 0.0, 0.0, 0.0, 0.0, 0.0, 0.0, 0.0, 0.0, 0.0, 0.0, 0.0, 0.0, 0.0, 0.0, 0.0, 0.0, 0.0, 0.0, 0.0, 0.0, 0.0, 0.0, 0.0, 0.0, 0.0, 0.0, 0.0, 0.0, 0.0, 0.0, 0.0, 0.0, 0.0, 0.0, 0.0, 0.0, 0.0, 0.0, 0.0, 0.0, 0.0, 0.0, 0.0, 0.0, 0.0, 0.0, 0.0, 0.0, 0.0, 0.0, 0.0, 0.0, 0.0, 0.0, 0.0, 0.0, 0.0, 0.0, 0.0, 0.0, 0.0, 0.0, 0.0, 0.0, 0.0, 0.0, 0.0, 0.0, 0.0, 0.0, 0.0, 0.0, 0.0, 0.0, 0.0, 0.0, 0.0, 0.0, 0.0, 0.0, 0.0, 0.0, 0.0, 0.0, 0.0, 0.0, 0.0, 0.0, 0.0, 0.0, 0.0, 0.0, 0.0, 0.0, 0.0, 0.0, 0.0, 0.0, 0.0, 0.0, 0.0, 0.0, 0.0, 0.0, 0.0, 0.0, 0.0, 0.0, 0.0, 0.0, 0.0, 0.0, 0.0, 0.0, 0.0, 0.0, 0.0, 0.0, 0.0, 0.0, 0.0, 0.0, 0.0, 0.0, 0.0, 0.0, 0.0, 0.0, 0.0, 0.0, 0.0, 0.0, 0.0, 0.0, 0.0, 0.0, 0.0, 0.0, 0.0, 0.0, 0.0, 0.0, 0.0, 0.0, 0.0, 0.0, 0.0, 0.0, 0.0, 0.0, 0.0, 0.0, 0.0, 0.0, 0.0, 0.0, 0.0, 0.0, 0.0, 0.0, 0.0, 0.0, 0.0, 0.0, 0.0, 0.0, 0.0, 0.0, 0.0, 0.0, 0.0, 0.0, 0.0, 0.0, 0.0, 0.0, 0.0, 0.0, 0.0, 0.0, 0.0, 0.0, 0.0, 0.0, 0.0, 0.0, 0.0, 0.0, 0.0, 0.0, 0.0, 0.0, 0.0, 0.0, 0.0, 0.0, 0.0, 0.0, 0.0, 0.0, 0.0, 0.0, 0.0, 0.0, 0.0, 0.0, 0.0, 0.0, 0.0, 0.0, 0.0, 0.0, 0.0, 0.0, 0.0, 0.0, 0.0, 0.0, 0.0, 0.0, 0.0, 0.0, 0.0, 0.0, 0.0, 0.0, 0.0, 0.0, 0.0, 0.0, 0.0, 0.0, 0.0, 0.0, 0.0, 0.0, 0.0, 0.0, 0.0, 0.0, 0.0, 0.0, 0.0, 0.0, 0.0, 0.0, 0.0, 0.0, 0.0, 0.0, 0.0, 0.0, 0.0, 0.0, 0.0, 0.0, 0.0, 0.0, 0.0, 0.0, 0.0, 0.0, 0.0, 0.0, 0.0, 0.0, 0.0, 0.0, 0.0, 0.0, 0.0, 0.0, 0.0, 0.0, 0.0, 0.0, 0.0, 0.0, 0.0, 0.0, 0.0, 0.0, 0.0, 0.0, 0.0, 0.0, 0.0, 0.0, 0.0, 0.0, 0.0, 0.0, 0.0, 0.0, 0.0, 0.0, 0.0, 0.0, 0.0, 0.0, 0.0, 0.0, 0.0, 0.0, 0.0, 0.0, 0.0, 0.0, 0.0, 0.0, 0.0, 0.0, 0.0, 0.0, 0.0, 0.0, 0.0, 0.0, 0.0, 0.0, 0.0, 0.0, 0.0, 0.0, 0.0, 0.0, 0.0, 0.0, 0.0, 0.0, 0.0, 0.0, 0.0, 0.0, 0.0, 0.0, 0.0, 0.0, 0.0, 0.0, 0.0, 0.0, 0.0, 0.0, 0.0, 0.0, 0.0, 0.0, 0.0, 0.0, 0.0, 0.0, 0.0, 0.0, 0.0, 0.0, 0.0, 0.0, 0.0, 0.0, 0.0, 0.0, 0.0, 0.0, 0.0, 0.0, 0.0, 0.0, 0.0, 0.0, 0.0, 0.0, 0.0, 0.0, 0.0, 0.0, 0.0, 0.0, 0.0, 0.0, 0.0, 0.0, 0.0, 0.0, 0.0, 0.0, 0.0, 0.0, 0.0, 0.0, 0.0, 0.0, 0.0, 0.0, 0.0, 0.0, 0.0, 0.0, 0.0, 0.0, 0.0, 0.0, 0.0, 0.0, 0.0, 0.0, 0.0, 0.0, 0.0, 0.0, 0.0, 0.0, 0.0, 0.0, 0.0, 0.0, 0.0, 0.0, 0.0, 0.0, 0.0, 0.0, 0.0, 0.0, 0.0, 0.0, 0.0, 0.0, 0.0, 0.0, 0.0, 0.0, 0.0, 0.0, 0.0, 0.0, 0.0, 0.0, 0.0, 0.0, 0.0, 0.0, 0.0, 0.0, 0.0, 0.0, 0.0, 0.0, 0.0, 0.0, 0.0, 0.0, 0.0, 0.0, 0.0, 0.0, 0.0, 0.0, 0.0, 0.0, 0.0, 0.0, 0.0, 0.0, 0.0, 0.0, 0.0, 0.0, 0.0, 0.0, 0.0, 0.0, 0.0, 0.0, 0.0, 0.0, 0.0, 0.0, 0.0, 0.0, 0.0, 0.0, 0.0, 0.0, 0.0, 0.0, 0.0, 0.0, 0.0, 0.0, 0.0, 0.0, 0.0, 0.0, 0.0, 0.0, 0.0, 0.0, 0.0, 0.0, 0.0, 0.0, 0.0, 0.0, 0.0, 0.0, 0.0, 0.0, 0.0, 0.0, 0.0, 0.0, 0.0, 0.0, 0.0, 0.0, 0.0, 0.0, 0.0, 0.0, 0.0, 0.0, 0.0, 0.0, 0.0, 0.0, 0.0, 0.0, 0.0, 0.0, 0.0, 0.0, 0.0, 0.0, 0.0, 0.0, 0.0, 0.0, 0.0, 0.0, 0.0, 0.0, 0.0, 0.0, 0.0, 0.0, 0.0, 0.0, 0.0, 0.0, 0.0, 0.0, 0.0, 0.0, 0.0, 0.0, 0.0, 0.0, 0.0, 0.0, 0.0, 0.0, 0.0, 0.0, 0.0, 0.0, 0.0, 0.0, 0.0, 0.0, 0.0, 0.0, 0.0, 0.0, 0.0, 0.0, 0.0, 0.0, 0.0, 0.0, 0.0, 0.0, 0.0, 0.0, 0.0, 0.0, 0.0, 0.0, 0.0, 0.0, 0.0, 0.0, 0.0, 0.0, 0.0, 0.0, 0.0, 0.0, 0.0, 0.0, 0.0, 0.0, 0.0, 0.0, 0.0, 0.0, 0.0, 0.0, 0.0, 0.0, 0.0, 0.0, 0.0, 0.0, 0.0, 0.0, 0.0, 0.0, 0.0, 0.0, 0.0, 0.0, 0.0, 0.0, 0.0, 0.0, 0.0, 0.0, 0.0, 0.0, 0.0, 0.0, 0.0, 0.0, 0.0, 0.0, 0.0, 0.0, 0.0, 0.0, 0.0, 0.0, 0.0, 0.0, 0.0, 0.0, 0.0, 0.0, 0.0, 0.0, 0.0, 0.0, 0.0, 0.0, 0.0, 0.0, 0.0, 0.0, 0.0, 0.0, 0.0, 0.0, 0.0, 0.0, 0.0, 0.0, 0.0, 0.0, 0.0, 0.0, 0.0, 0.0, 0.0, 0.0, 0.0, 0.0, 0.0, 0.0, 0.0, 0.0, 0.0, 0.0, 0.0, 0.0, 0.0, 0.0, 0.0, 0.0, 0.0, 0.0, 0.0, 0.0, 0.0, 0.0, 0.0, 0.0, 0.0, 0.0, 0.0, 0.0, 0.0, 0.0, 0.0, 0.0, 0.0, 0.0, 0.0, 0.0, 0.0, 0.0, 0.0, 0.0, 0.0, 0.0, 0.0, 0.0, 0.0, 0.0, 0.0, 0.0, 0.0, 0.0, 0.0, 0.0, 0.0, 0.0, 0.0, 0.0, 0.0, 0.0, 0.0, 0.0, 0.0, 0.0, 0.0, 0.0, 0.0, 0.0, 0.0, 0.0, 0.0, 0.0, 0.0, 0.0, 0.0, 0.0, 0.0, 0.0, 0.0, 0.0, 0.0, 0.0, 0.0, 0.0, 0.0, 0.0, 0.0, 0.0, 0.0, 0.0, 0.0, 0.0, 0.0, 0.0, 0.0, 0.0, 0.0, 0.0, 0.0, 0.0, 0.0, 0.0, 0.0, 0.0, 0.0, 0.0, 0.0, 0.0, 0.0, 0.0, 0.0, 0.0, 0.0, 0.0, 0.0, 0.0, 0.0, 0.0, 0.0, 0.0, 0.0, 0.0, 0.0, 0.0, 0.0, 0.0, 0.0, 0.0, 0.0, 0.0, 0.0, 0.0, 0.0, 0.0, 0.0, 0.0, 0.0, 0.0, 0.0, 0.0, 0.0, 0.0, 0.0, 0.0, 0.0, 0.0, 0.0, 0.0, 0.0, 0.0, 0.0, 0.0, 0.0, 0.0, 0.0, 0.0, 0.0, 0.0, 0.0, 0.0, 0.0, 0.0, 0.0, 0.0, 0.0, 0.0, 0.0, 0.0, 0.0, 0.0, 0.0, 0.0, 0.0, 0.0, 0.0, 0.0, 0.0, 0.0, 0.0, 0.0, 0.0, 0.0, 0.0, 0.0, 0.0, 0.0, 0.0, 0.0, 0.0, 0.0, 0.0, 0.0, 0.0, 0.0, 0.0, 0.0, 0.0, 0.0, 0.0, 0.0, 0.0, 0.0, 0.0, 0.0, 0.0, 0.0, 0.0, 0.0, 0.0, 0.0, 0.0, 0.0, 0.0, 0.0, 0.0, 0.0, 0.0, 0.0, 0.0, 0.0, 0.0, 0.0, 0.0, 0.0, 0.0, 0.0, 0.0, 0.0, 0.0, 0.0, 0.0, 0.0, 0.0, 0.0, 0.0, 0.0, 0.0, 0.0, 0.0, 0.0, 0.0, 0.0, 0.0, 0.0, 0.0, 0.0, 0.0, 0.0, 0.0, 0.0, 0.0, 0.0, 0.0, 0.0, 0.0, 0.0, 0.0, 0.0, 0.0, 0.0, 0.0, 0.0, 0.0, 0.0, 0.0, 0.0, 0.0, 0.0, 0.0, 0.0, 0.0, 0.0, 0.0, 0.0, 0.0, 0.0, 0.0, 0.0, 0.0, 0.0, 0.0, 0.0, 0.0, 0.0, 0.0, 0.0, 0.0, 0.0, 0.0, 0.0, 0.0, 0.0, 0.0, 0.0, 0.0, 0.0, 0.0, 0.0, 0.0, 0.0, 0.0, 0.0, 0.0, 0.0, 0.0, 0.0, 0.0, 0.0, 0.0, 0.0, 0.0, 0.0, 0.0, 0.0, 0.0, 0.0, 0.0, 0.0, 0.0, 0.0, 0.0, 0.0, 0.0, 0.0])
me_cube_002.use_remesh_fix_poles = True
me_cube_002.use_remesh_preserve_attributes = False
me_cube_002.update()

# ---- objects
ob_stick = bpy.data.objects.new('Stick', me_cube_001)
ob_empty = bpy.data.objects.new('Empty', None)
ob_cube = bpy.data.objects.new('Cube', me_cube_002)

# ---- transforms, parenting, visibility, modifiers, constraints
ob_stick.location = (0.0, 0.0, 0.0)
ob_stick.scale = (0.1, 0.1, 5.0)
_m = ob_stick.modifiers.new('Subdivision', 'SUBSURF')
_m.levels = 3
ob_empty.location = (-0.03721, -1.324, -0.0646)
ob_empty.rotation_euler = (1.571, 0.8816, 1.571)
ob_empty.scale = (2.1, 2.1, 2.1)
ob_empty.empty_display_type = 'IMAGE'
ob_empty.empty_display_size = 5.0
ob_cube.location = (-0.2957, -1.028, 3.962)
ob_cube.scale = (0.1846, 0.1846, 0.1846)
_m = ob_cube.modifiers.new('Solidify', 'SOLIDIFY')
_m.thickness = 1.2
_m.use_even_offset = True

# ---- collection membership
col_collection.objects.link(ob_stick)
col_collection.objects.link(ob_empty)
col_collection.objects.link(ob_cube)

# ---- scene / render settings (as saved in the file)
scene.frame_start = 1; scene.frame_end = 250; scene.frame_set(64)
scene.render.engine = 'BLENDER_EEVEE_NEXT'
scene.cycles.use_denoising = False
scene.cycles.samples = 128
scene.cycles.sampling_pattern = 'TABULATED_SOBOL'
scene.cycles.use_adaptive_sampling = False
scene.cycles.use_light_tree = False
scene.view_settings.view_transform = 'Filmic'
bpy.context.view_layer.update()

# ---- added for rendering (the .blend has no active camera and no usable light): camera, sun
cam_auto = bpy.data.cameras.new('AutoCamera')
cam_auto.lens = 50.0
cam_auto.sensor_width = 36.0
cam_auto.clip_end = 1000.0
ob_auto_camera = bpy.data.objects.new('AutoCamera', cam_auto)
scene.collection.objects.link(ob_auto_camera)
ob_auto_camera.location = (8.56764, -10.4119, 7.84687)
ob_auto_camera.rotation_euler = (1.09748, -7.21219e-08, 0.694738)
scene.camera = ob_auto_camera
light_auto_sun = bpy.data.lights.new('AutoSun', 'SUN')
light_auto_sun.energy = 3.0
light_auto_sun.angle = 0.0523599
ob_auto_sun = bpy.data.objects.new('AutoSun', light_auto_sun)
scene.collection.objects.link(ob_auto_sun)
ob_auto_sun.rotation_euler = (0.872665, 0.174533, 0.523599)
bpy.context.view_layer.update()
